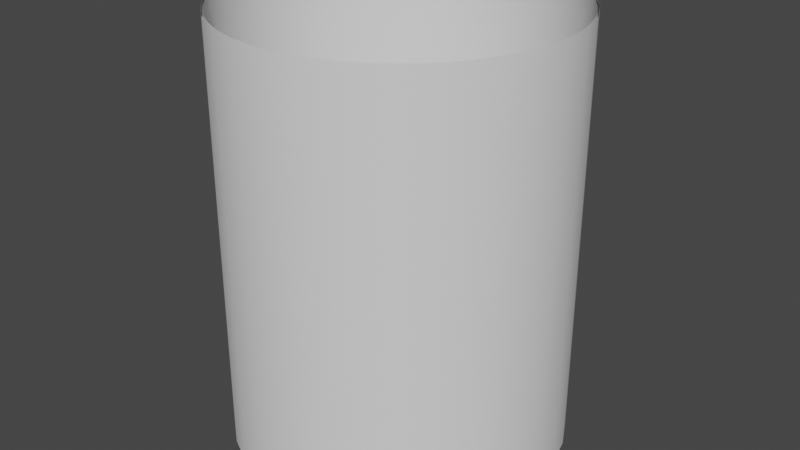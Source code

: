 # Source: CylinderTunnel.blend  (saved by Blender 3.1.7; exported with 4.5.12 LTS)
import bpy
from mathutils import Matrix  # noqa: F401  (used for matrix-valued properties, if any)

bpy.ops.wm.read_factory_settings(use_empty=True)
scene = bpy.context.scene
scene.name = 'Scene'

# ---- collections
col_collection = bpy.data.collections.new('Collection'); scene.collection.children.link(col_collection)

# ---- world
world_world = bpy.data.worlds.new('World'); scene.world = world_world
world_world.use_nodes = True; world_world.node_tree.nodes.clear()
_N = world_world.node_tree.nodes; _L = world_world.node_tree.links
n0 = _N.new('ShaderNodeOutputWorld'); n0.name = 'World Output'; n0.location = (300, 300)
n1 = _N.new('ShaderNodeBackground'); n1.name = 'Background'; n1.location = (10, 300)
n1.inputs[0].default_value = (0.05088, 0.05088, 0.05088, 1.0)
_L.new(n1.outputs[0], n0.inputs[0])
n0.is_active_output = True
world_world.color = (0.05088, 0.05088, 0.05088)
world_world.use_sun_shadow = False
world_world.sun_shadow_jitter_overblur = 0.0

# ---- meshes
me_cylinder = bpy.data.meshes.new('Cylinder')
me_cylinder.from_pydata([(8.615e-09, 0.7754, -1.001), (8.615e-09, 0.7754, 1.001), (0.1513, 0.7605, -1.001), (0.1513, 0.7605, 1.001), (0.2967, 0.7164, -1.001), (0.2967, 0.7164, 1.001), (0.4308, 0.6448, -1.001), (0.4308, 0.6448, 1.001), (0.5483, 0.5483, -1.001), (0.5483, 0.5483, 1.001), (0.6448, 0.4308, -1.001), (0.6448, 0.4308, 1.001), (0.7164, 0.2967, -1.001), (0.7164, 0.2967, 1.001), (0.7605, 0.1513, -1.001), (0.7605, 0.1513, 1.001), (0.7754, -1.7e-08, -1.001), (0.7754, -1.7e-08, 1.001), (0.7605, -0.1513, -1.001), (0.7605, -0.1513, 1.001), (0.7164, -0.2967, -1.001), (0.7164, -0.2967, 1.001), (0.6448, -0.4308, -1.001), (0.6448, -0.4308, 1.001), (0.5483, -0.5483, -1.001), (0.5483, -0.5483, 1.001), (0.4308, -0.6448, -1.001), (0.4308, -0.6448, 1.001), (0.2967, -0.7164, -1.001), (0.2967, -0.7164, 1.001), (0.1513, -0.7605, -1.001), (0.1513, -0.7605, 1.001), (-4.168e-08, -0.7754, -1.001), (-4.168e-08, -0.7754, 1.001), (-0.1513, -0.7605, -1.001), (-0.1513, -0.7605, 1.001), (-0.2967, -0.7164, -1.001), (-0.2967, -0.7164, 1.001), (-0.4308, -0.6448, -1.001), (-0.4308, -0.6448, 1.001), (-0.5483, -0.5483, -1.001), (-0.5483, -0.5483, 1.001), (-0.6448, -0.4308, -1.001), (-0.6448, -0.4308, 1.001), (-0.7164, -0.2967, -1.001), (-0.7164, -0.2967, 1.001), (-0.7605, -0.1513, -1.001), (-0.7605, -0.1513, 1.001), (-0.7754, 9.546e-09, -1.001), (-0.7754, 9.546e-09, 1.001), (-0.7605, 0.1513, -1.001), (-0.7605, 0.1513, 1.001), (-0.7164, 0.2967, -1.001), (-0.7164, 0.2967, 1.001), (-0.6448, 0.4308, -1.001), (-0.6448, 0.4308, 1.001), (-0.5483, 0.5483, -1.001), (-0.5483, 0.5483, 1.001), (-0.4308, 0.6448, -1.001), (-0.4308, 0.6448, 1.001), (-0.2967, 0.7164, -1.001), (-0.2967, 0.7164, 1.001), (-0.1513, 0.7605, -1.001), (-0.1513, 0.7605, 1.001), (0.07601, 0.7717, 1.001), (0.2251, 0.7421, 1.001), (0.3655, 0.6839, 1.001), (0.4919, 0.5994, 1.001), (0.5994, 0.4919, 1.001), (0.6839, 0.3655, 1.001), (0.7421, 0.2251, 1.001), (0.7717, 0.07601, 1.001), (0.7717, -0.07601, 1.001), (0.7421, -0.2251, 1.001), (0.6839, -0.3655, 1.001), (0.5994, -0.4919, 1.001), (0.4919, -0.5994, 1.001), (0.3655, -0.6839, 1.001), (0.2251, -0.7421, 1.001), (0.07601, -0.7717, 1.001), (-0.07601, -0.7717, 1.001), (-0.2251, -0.7421, 1.001), (-0.3655, -0.6839, 1.001), (-0.4919, -0.5994, 1.001), (-0.5994, -0.4919, 1.001), (-0.6839, -0.3655, 1.001), (-0.7421, -0.2251, 1.001), (-0.7717, -0.07601, 1.001), (-0.7717, 0.07601, 1.001), (-0.7421, 0.2251, 1.001), (-0.6839, 0.3655, 1.001), (-0.5994, 0.4919, 1.001), (-0.4919, 0.5994, 1.001), (-0.3655, 0.6839, 1.001), (-0.2251, 0.7421, 1.001), (-0.07601, 0.7717, 1.001), (0.07601, 0.7717, -1.001), (0.2251, 0.7421, -1.001), (0.3655, 0.6839, -1.001), (0.4919, 0.5994, -1.001), (0.5994, 0.4919, -1.001), (0.6839, 0.3655, -1.001), (0.7421, 0.2251, -1.001), (0.7717, 0.07601, -1.001), (0.7717, -0.07601, -1.001), (0.7421, -0.2251, -1.001), (0.6839, -0.3655, -1.001), (0.5994, -0.4919, -1.001), (0.4919, -0.5994, -1.001), (0.3655, -0.6839, -1.001), (0.2251, -0.7421, -1.001), (0.07601, -0.7717, -1.001), (-0.07601, -0.7717, -1.001), (-0.2251, -0.7421, -1.001), (-0.3655, -0.6839, -1.001), (-0.4919, -0.5994, -1.001), (-0.5994, -0.4919, -1.001), (-0.6839, -0.3655, -1.001), (-0.7421, -0.2251, -1.001), (-0.7717, -0.07601, -1.001), (-0.7717, 0.07601, -1.001), (-0.7421, 0.2251, -1.001), (-0.6839, 0.3655, -1.001), (-0.5994, 0.4919, -1.001), (-0.4919, 0.5994, -1.001), (-0.3655, 0.6839, -1.001), (-0.2251, 0.7421, -1.001), (-0.07601, 0.7717, -1.001), (0.1513, 0.7605, 0.0), (0.2967, 0.7164, 5.588e-09), (0.4308, 0.6448, 5.588e-09), (0.5483, 0.5483, 5.588e-09), (0.6448, 0.4308, 5.588e-09), (0.7164, 0.2967, 5.588e-09), (0.7605, 0.1513, 5.588e-09), (0.7754, -1.572e-08, 5.588e-09), (0.7605, -0.1513, 5.588e-09), (0.7164, -0.2967, 5.588e-09), (0.6448, -0.4308, 5.588e-09), (0.5483, -0.5483, 5.588e-09), (0.4308, -0.6448, 5.588e-09), (0.2967, -0.7164, 5.588e-09), (0.1513, -0.7605, 5.588e-09), (-4.179e-08, -0.7754, 5.588e-09), (-0.1513, -0.7605, 5.588e-09), (-0.2967, -0.7164, 5.588e-09), (-0.4308, -0.6448, 5.588e-09), (-0.5483, -0.5483, 5.588e-09), (-0.6448, -0.4308, 5.588e-09), (-0.7164, -0.2967, 5.588e-09), (-0.7605, -0.1513, 5.588e-09), (-0.7754, 8.964e-09, 5.588e-09), (-0.7605, 0.1513, 5.588e-09), (-0.7164, 0.2967, 5.588e-09), (-0.6448, 0.4308, 5.588e-09), (-0.5483, 0.5483, 5.588e-09), (-0.4308, 0.6448, 5.588e-09), (-0.2967, 0.7164, 5.588e-09), (-0.1513, 0.7605, 5.588e-09), (8.964e-09, 0.7754, 5.588e-09), (0.2251, 0.7421, 7.451e-09), (0.3655, 0.6839, 7.451e-09), (0.4919, 0.5994, 7.451e-09), (0.5994, 0.4919, 7.451e-09), (0.6839, 0.3655, 7.451e-09), (0.7421, 0.2251, 7.451e-09), (0.7717, 0.07601, 7.451e-09), (0.7717, -0.07601, 7.451e-09), (0.7421, -0.2251, 7.451e-09), (0.6839, -0.3655, 7.451e-09), (0.5994, -0.4919, 7.451e-09), (0.4919, -0.5994, 7.451e-09), (0.3655, -0.6839, 7.451e-09), (0.2251, -0.7421, 7.451e-09), (0.07601, -0.7717, 7.451e-09), (-0.07601, -0.7717, 7.451e-09), (-0.2251, -0.7421, 7.451e-09), (-0.3655, -0.6839, 7.451e-09), (-0.4919, -0.5994, 7.451e-09), (-0.5994, -0.4919, 7.451e-09), (-0.6839, -0.3655, 7.451e-09), (-0.7421, -0.2251, 7.451e-09), (-0.7717, -0.07601, 7.451e-09), (-0.7717, 0.07601, 7.451e-09), (-0.7421, 0.2251, 7.451e-09), (-0.6839, 0.3655, 7.451e-09), (-0.5994, 0.4919, 7.451e-09), (-0.4919, 0.5994, 7.451e-09), (-0.3655, 0.6839, 7.451e-09), (-0.2251, 0.7421, 7.451e-09), (-0.07601, 0.7717, 7.451e-09), (0.07601, 0.7717, 0.0)], [], [(2, 97, 160, 128), (97, 4, 129, 160), (160, 129, 5, 65), (128, 160, 65, 3), (4, 98, 161, 129), (98, 6, 130, 161), (161, 130, 7, 66), (129, 161, 66, 5), (6, 99, 162, 130), (99, 8, 131, 162), (162, 131, 9, 67), (130, 162, 67, 7), (8, 100, 163, 131), (100, 10, 132, 163), (163, 132, 11, 68), (131, 163, 68, 9), (10, 101, 164, 132), (101, 12, 133, 164), (164, 133, 13, 69), (132, 164, 69, 11), (12, 102, 165, 133), (102, 14, 134, 165), (165, 134, 15, 70), (133, 165, 70, 13), (14, 103, 166, 134), (103, 16, 135, 166), (166, 135, 17, 71), (134, 166, 71, 15), (16, 104, 167, 135), (104, 18, 136, 167), (167, 136, 19, 72), (135, 167, 72, 17), (18, 105, 168, 136), (105, 20, 137, 168), (168, 137, 21, 73), (136, 168, 73, 19), (20, 106, 169, 137), (106, 22, 138, 169), (169, 138, 23, 74), (137, 169, 74, 21), (22, 107, 170, 138), (107, 24, 139, 170), (170, 139, 25, 75), (138, 170, 75, 23), (24, 108, 171, 139), (108, 26, 140, 171), (171, 140, 27, 76), (139, 171, 76, 25), (26, 109, 172, 140), (109, 28, 141, 172), (172, 141, 29, 77), (140, 172, 77, 27), (28, 110, 173, 141), (110, 30, 142, 173), (173, 142, 31, 78), (141, 173, 78, 29), (30, 111, 174, 142), (111, 32, 143, 174), (174, 143, 33, 79), (142, 174, 79, 31), (32, 112, 175, 143), (112, 34, 144, 175), (175, 144, 35, 80), (143, 175, 80, 33), (34, 113, 176, 144), (113, 36, 145, 176), (176, 145, 37, 81), (144, 176, 81, 35), (36, 114, 177, 145), (114, 38, 146, 177), (177, 146, 39, 82), (145, 177, 82, 37), (38, 115, 178, 146), (115, 40, 147, 178), (178, 147, 41, 83), (146, 178, 83, 39), (40, 116, 179, 147), (116, 42, 148, 179), (179, 148, 43, 84), (147, 179, 84, 41), (42, 117, 180, 148), (117, 44, 149, 180), (180, 149, 45, 85), (148, 180, 85, 43), (44, 118, 181, 149), (118, 46, 150, 181), (181, 150, 47, 86), (149, 181, 86, 45), (46, 119, 182, 150), (119, 48, 151, 182), (182, 151, 49, 87), (150, 182, 87, 47), (48, 120, 183, 151), (120, 50, 152, 183), (183, 152, 51, 88), (151, 183, 88, 49), (50, 121, 184, 152), (121, 52, 153, 184), (184, 153, 53, 89), (152, 184, 89, 51), (52, 122, 185, 153), (122, 54, 154, 185), (185, 154, 55, 90), (153, 185, 90, 53), (54, 123, 186, 154), (123, 56, 155, 186), (186, 155, 57, 91), (154, 186, 91, 55), (56, 124, 187, 155), (124, 58, 156, 187), (187, 156, 59, 92), (155, 187, 92, 57), (58, 125, 188, 156), (125, 60, 157, 188), (188, 157, 61, 93), (156, 188, 93, 59), (60, 126, 189, 157), (126, 62, 158, 189), (189, 158, 63, 94), (157, 189, 94, 61), (62, 127, 190, 158), (127, 0, 159, 190), (190, 159, 1, 95), (158, 190, 95, 63), (0, 96, 191, 159), (96, 2, 128, 191), (191, 128, 3, 64), (159, 191, 64, 1)])
me_cylinder.polygons.foreach_set('use_smooth', [True] * 128)
_uv = me_cylinder.uv_layers.new(name='UVMap')
_uv.uv.foreach_set('vector', [1.004, 3.076e-05, 0.9884, 3.076e-05, 0.9884, 0.5, 1.004, 0.5, 0.9884, 3.076e-05, 0.9727, 3.076e-05, 0.9727, 0.5, 0.9884, 0.5, 0.9884, 0.5, 0.9727, 0.5, 0.9727, 1.0, 0.9884, 1.0, 1.004, 0.5, 0.9884, 0.5, 0.9884, 1.0, 1.004, 1.0, 0.9727, 3.076e-05, 0.957, 3.076e-05, 0.957, 0.5, 0.9727, 0.5, 0.957, 3.076e-05, 0.9413, 3.076e-05, 0.9413, 0.5, 0.957, 0.5, 0.957, 0.5, 0.9413, 0.5, 0.9413, 1.0, 0.957, 1.0, 0.9727, 0.5, 0.957, 0.5, 0.957, 1.0, 0.9727, 1.0, 0.9413, 3.076e-05, 0.9257, 3.076e-05, 0.9257, 0.5, 0.9413, 0.5, 0.9257, 3.076e-05, 0.91, 3.076e-05, 0.91, 0.5, 0.9257, 0.5, 0.9257, 0.5, 0.91, 0.5, 0.91, 1.0, 0.9257, 1.0, 0.9413, 0.5, 0.9257, 0.5, 0.9257, 1.0, 0.9413, 1.0, 0.91, 3.076e-05, 0.8943, 3.076e-05, 0.8943, 0.5, 0.91, 0.5, 0.8943, 3.076e-05, 0.8786, 3.076e-05, 0.8786, 0.5, 0.8943, 0.5, 0.8943, 0.5, 0.8786, 0.5, 0.8786, 1.0, 0.8943, 1.0, 0.91, 0.5, 0.8943, 0.5, 0.8943, 1.0, 0.91, 1.0, 0.8786, 3.076e-05, 0.8629, 3.076e-05, 0.8629, 0.5, 0.8786, 0.5, 0.8629, 3.076e-05, 0.8472, 3.076e-05, 0.8472, 0.5, 0.8629, 0.5, 0.8629, 0.5, 0.8472, 0.5, 0.8472, 1.0, 0.8629, 1.0, 0.8786, 0.5, 0.8629, 0.5, 0.8629, 1.0, 0.8786, 1.0, 0.8472, 3.076e-05, 0.8315, 3.076e-05, 0.8315, 0.5, 0.8472, 0.5, 0.8315, 3.076e-05, 0.8158, 3.076e-05, 0.8158, 0.5, 0.8315, 0.5, 0.8315, 0.5, 0.8158, 0.5, 0.8158, 1.0, 0.8315, 1.0, 0.8472, 0.5, 0.8315, 0.5, 0.8315, 1.0, 0.8472, 1.0, 0.8158, 3.076e-05, 0.8001, 3.076e-05, 0.8001, 0.5, 0.8158, 0.5, 0.8001, 3.076e-05, 0.7844, 3.076e-05, 0.7844, 0.5, 0.8001, 0.5, 0.8001, 0.5, 0.7844, 0.5, 0.7844, 1.0, 0.8001, 1.0, 0.8158, 0.5, 0.8001, 0.5, 0.8001, 1.0, 0.8158, 1.0, 0.7844, 3.076e-05, 0.7688, 3.076e-05, 0.7688, 0.5, 0.7844, 0.5, 0.7688, 3.076e-05, 0.7531, 3.076e-05, 0.7531, 0.5, 0.7688, 0.5, 0.7688, 0.5, 0.7531, 0.5, 0.7531, 1.0, 0.7688, 1.0, 0.7844, 0.5, 0.7688, 0.5, 0.7688, 1.0, 0.7844, 1.0, 0.7531, 3.076e-05, 0.7374, 3.076e-05, 0.7374, 0.5, 0.7531, 0.5, 0.7374, 3.076e-05, 0.7217, 3.076e-05, 0.7217, 0.5, 0.7374, 0.5, 0.7374, 0.5, 0.7217, 0.5, 0.7217, 1.0, 0.7374, 1.0, 0.7531, 0.5, 0.7374, 0.5, 0.7374, 1.0, 0.7531, 1.0, 0.7217, 3.076e-05, 0.706, 3.076e-05, 0.706, 0.5, 0.7217, 0.5, 0.706, 3.076e-05, 0.6903, 3.076e-05, 0.6903, 0.5, 0.706, 0.5, 0.706, 0.5, 0.6903, 0.5, 0.6903, 1.0, 0.706, 1.0, 0.7217, 0.5, 0.706, 0.5, 0.706, 1.0, 0.7217, 1.0, 0.6903, 3.076e-05, 0.6746, 3.076e-05, 0.6746, 0.5, 0.6903, 0.5, 0.6746, 3.076e-05, 0.6589, 3.076e-05, 0.6589, 0.5, 0.6746, 0.5, 0.6746, 0.5, 0.6589, 0.5, 0.6589, 1.0, 0.6746, 1.0, 0.6903, 0.5, 0.6746, 0.5, 0.6746, 1.0, 0.6903, 1.0, 0.6589, 3.076e-05, 0.6432, 3.076e-05, 0.6432, 0.5, 0.6589, 0.5, 0.6432, 3.076e-05, 0.6276, 3.076e-05, 0.6276, 0.5, 0.6432, 0.5, 0.6432, 0.5, 0.6276, 0.5, 0.6276, 1.0, 0.6432, 1.0, 0.6589, 0.5, 0.6432, 0.5, 0.6432, 1.0, 0.6589, 1.0, 0.6276, 3.076e-05, 0.6119, 3.076e-05, 0.6119, 0.5, 0.6276, 0.5, 0.6119, 3.076e-05, 0.5962, 3.076e-05, 0.5962, 0.5, 0.6119, 0.5, 0.6119, 0.5, 0.5962, 0.5, 0.5962, 1.0, 0.6119, 1.0, 0.6276, 0.5, 0.6119, 0.5, 0.6119, 1.0, 0.6276, 1.0, 0.5962, 3.076e-05, 0.5805, 3.076e-05, 0.5805, 0.5, 0.5962, 0.5, 0.5805, 3.076e-05, 0.5648, 3.076e-05, 0.5648, 0.5, 0.5805, 0.5, 0.5805, 0.5, 0.5648, 0.5, 0.5648, 1.0, 0.5805, 1.0, 0.5962, 0.5, 0.5805, 0.5, 0.5805, 1.0, 0.5962, 1.0, 0.5648, 3.076e-05, 0.5491, 3.076e-05, 0.5491, 0.5, 0.5648, 0.5, 0.5491, 3.076e-05, 0.5334, 3.076e-05, 0.5334, 0.5, 0.5491, 0.5, 0.5491, 0.5, 0.5334, 0.5, 0.5334, 1.0, 0.5491, 1.0, 0.5648, 0.5, 0.5491, 0.5, 0.5491, 1.0, 0.5648, 1.0, 0.5334, 3.076e-05, 0.5177, 3.076e-05, 0.5177, 0.5, 0.5334, 0.5, 0.5177, 3.076e-05, 0.502, 3.076e-05, 0.502, 0.5, 0.5177, 0.5, 0.5177, 0.5, 0.502, 0.5, 0.502, 1.0, 0.5177, 1.0, 0.5334, 0.5, 0.5177, 0.5, 0.5177, 1.0, 0.5334, 1.0, 0.502, 3.076e-05, 0.4864, 3.076e-05, 0.4864, 0.5, 0.502, 0.5, 0.4864, 3.076e-05, 0.4707, 3.076e-05, 0.4707, 0.5, 0.4864, 0.5, 0.4864, 0.5, 0.4707, 0.5, 0.4707, 1.0, 0.4864, 1.0, 0.502, 0.5, 0.4864, 0.5, 0.4864, 1.0, 0.502, 1.0, 0.4707, 3.076e-05, 0.455, 3.076e-05, 0.455, 0.5, 0.4707, 0.5, 0.455, 3.076e-05, 0.4393, 3.076e-05, 0.4393, 0.5, 0.455, 0.5, 0.455, 0.5, 0.4393, 0.5, 0.4393, 1.0, 0.455, 1.0, 0.4707, 0.5, 0.455, 0.5, 0.455, 1.0, 0.4707, 1.0, 0.4393, 3.076e-05, 0.4236, 3.076e-05, 0.4236, 0.5, 0.4393, 0.5, 0.4236, 3.076e-05, 0.4079, 3.076e-05, 0.4079, 0.5, 0.4236, 0.5, 0.4236, 0.5, 0.4079, 0.5, 0.4079, 1.0, 0.4236, 1.0, 0.4393, 0.5, 0.4236, 0.5, 0.4236, 1.0, 0.4393, 1.0, 0.4079, 3.076e-05, 0.3922, 3.076e-05, 0.3922, 0.5, 0.4079, 0.5, 0.3922, 3.076e-05, 0.3765, 3.076e-05, 0.3765, 0.5, 0.3922, 0.5, 0.3922, 0.5, 0.3765, 0.5, 0.3765, 1.0, 0.3922, 1.0, 0.4079, 0.5, 0.3922, 0.5, 0.3922, 1.0, 0.4079, 1.0, 0.3765, 3.076e-05, 0.3608, 3.076e-05, 0.3608, 0.5, 0.3765, 0.5, 0.3608, 3.076e-05, 0.3451, 3.076e-05, 0.3451, 0.5, 0.3608, 0.5, 0.3608, 0.5, 0.3451, 0.5, 0.3451, 1.0, 0.3608, 1.0, 0.3765, 0.5, 0.3608, 0.5, 0.3608, 1.0, 0.3765, 1.0, 0.3451, 3.076e-05, 0.3295, 3.076e-05, 0.3295, 0.5, 0.3451, 0.5, 0.3295, 3.076e-05, 0.3138, 3.076e-05, 0.3138, 0.5, 0.3295, 0.5, 0.3295, 0.5, 0.3138, 0.5, 0.3138, 1.0, 0.3295, 1.0, 0.3451, 0.5, 0.3295, 0.5, 0.3295, 1.0, 0.3451, 1.0, 0.3138, 3.076e-05, 0.2981, 3.076e-05, 0.2981, 0.5, 0.3138, 0.5, 0.2981, 3.076e-05, 0.2824, 3.076e-05, 0.2824, 0.5, 0.2981, 0.5, 0.2981, 0.5, 0.2824, 0.5, 0.2824, 1.0, 0.2981, 1.0, 0.3138, 0.5, 0.2981, 0.5, 0.2981, 1.0, 0.3138, 1.0, 0.2824, 3.076e-05, 0.2667, 3.076e-05, 0.2667, 0.5, 0.2824, 0.5, 0.2667, 3.076e-05, 0.251, 3.076e-05, 0.251, 0.5, 0.2667, 0.5, 0.2667, 0.5, 0.251, 0.5, 0.251, 1.0, 0.2667, 1.0, 0.2824, 0.5, 0.2667, 0.5, 0.2667, 1.0, 0.2824, 1.0, 0.251, 3.076e-05, 0.2353, 3.076e-05, 0.2353, 0.5, 0.251, 0.5, 0.2353, 3.076e-05, 0.2196, 3.076e-05, 0.2196, 0.5, 0.2353, 0.5, 0.2353, 0.5, 0.2196, 0.5, 0.2196, 1.0, 0.2353, 1.0, 0.251, 0.5, 0.2353, 0.5, 0.2353, 1.0, 0.251, 1.0, 0.2196, 3.076e-05, 0.2039, 3.076e-05, 0.2039, 0.5, 0.2196, 0.5, 0.2039, 3.076e-05, 0.1883, 3.076e-05, 0.1883, 0.5, 0.2039, 0.5, 0.2039, 0.5, 0.1883, 0.5, 0.1883, 1.0, 0.2039, 1.0, 0.2196, 0.5, 0.2039, 0.5, 0.2039, 1.0, 0.2196, 1.0, 0.1883, 3.076e-05, 0.1726, 3.076e-05, 0.1726, 0.5, 0.1883, 0.5, 0.1726, 3.076e-05, 0.1569, 3.076e-05, 0.1569, 0.5, 0.1726, 0.5, 0.1726, 0.5, 0.1569, 0.5, 0.1569, 1.0, 0.1726, 1.0, 0.1883, 0.5, 0.1726, 0.5, 0.1726, 1.0, 0.1883, 1.0, 0.1569, 3.076e-05, 0.1412, 3.076e-05, 0.1412, 0.5, 0.1569, 0.5, 0.1412, 3.076e-05, 0.1255, 3.076e-05, 0.1255, 0.5, 0.1412, 0.5, 0.1412, 0.5, 0.1255, 0.5, 0.1255, 1.0, 0.1412, 1.0, 0.1569, 0.5, 0.1412, 0.5, 0.1412, 1.0, 0.1569, 1.0, 0.1255, 3.076e-05, 0.1098, 3.076e-05, 0.1098, 0.5, 0.1255, 0.5, 0.1098, 3.076e-05, 0.09411, 3.076e-05, 0.09411, 0.5, 0.1098, 0.5, 0.1098, 0.5, 0.09411, 0.5, 0.09411, 1.0, 0.1098, 1.0, 0.1255, 0.5, 0.1098, 0.5, 0.1098, 1.0, 0.1255, 1.0, 0.09411, 3.076e-05, 0.07843, 3.076e-05, 0.07843, 0.5, 0.09411, 0.5, 0.07843, 3.076e-05, 0.06274, 3.076e-05, 0.06274, 0.5, 0.07843, 0.5, 0.07843, 0.5, 0.06274, 0.5, 0.06274, 1.0, 0.07843, 1.0, 0.09411, 0.5, 0.07843, 0.5, 0.07843, 1.0, 0.09411, 1.0, 0.06274, 3.076e-05, 0.04705, 3.076e-05, 0.04705, 0.5, 0.06274, 0.5, 0.04705, 3.076e-05, 0.03136, 3.076e-05, 0.03136, 0.5, 0.04705, 0.5, 0.04705, 0.5, 0.03136, 0.5, 0.03136, 1.0, 0.04705, 1.0, 0.06274, 0.5, 0.04705, 0.5, 0.04705, 1.0, 0.06274, 1.0, 0.03136, 3.076e-05, 0.01567, 3.076e-05, 0.01567, 0.5, 0.03136, 0.5, 0.01567, 3.076e-05, -2.17e-05, 3.076e-05, -2.17e-05, 0.5, 0.01567, 0.5, 0.01567, 0.5, -2.17e-05, 0.5, -2.17e-05, 1.0, 0.01567, 1.0, 0.03136, 0.5, 0.01567, 0.5, 0.01567, 1.0, 0.03136, 1.0])
me_cylinder.use_remesh_fix_poles = True
me_cylinder.use_remesh_preserve_attributes = False
me_cylinder.update()
me_cylinder_001 = bpy.data.meshes.new('Cylinder.001')
me_cylinder_001.from_pydata([(-6.205e-09, 0.7845, -1.006), (0.1531, 0.7694, -1.006), (-0.1531, 0.7694, -1.006), (-6.205e-09, 0.7845, 1.006), (0.1531, 0.7694, 1.006), (-0.1531, 0.7694, 1.006), (-0.3002, 0.7248, 1.006), (-0.4359, 0.6523, 1.006), (-0.3002, 0.7248, -1.006), (-0.4359, 0.6523, -1.006), (-0.5547, 0.5547, -1.006), (-0.6523, 0.4359, -1.006), (-0.5547, 0.5547, 1.006), (-0.6523, 0.4359, 1.006), (-0.7248, 0.3002, 1.006), (-0.7694, 0.1531, 1.006), (-0.7248, 0.3002, -1.006), (-0.7694, 0.1531, -1.006), (-0.7845, 7.855e-09, -1.006), (-0.7694, -0.1531, -1.006), (-0.7845, 7.855e-09, 1.006), (-0.7694, -0.1531, 1.006), (-0.7248, -0.3002, 1.006), (-0.6523, -0.4359, 1.006), (-0.7248, -0.3002, -1.006), (-0.6523, -0.4359, -1.006), (-0.5547, -0.5547, -1.006), (-0.4359, -0.6523, -1.006), (-0.5547, -0.5547, 1.006), (-0.4359, -0.6523, 1.006), (-0.3002, -0.7248, 1.006), (-0.1531, -0.7694, 1.006), (-0.3002, -0.7248, -1.006), (-0.1531, -0.7694, -1.006), (-7.479e-08, -0.7845, -1.006), (0.1531, -0.7694, -1.006), (-7.479e-08, -0.7845, 1.006), (0.1531, -0.7694, 1.006), (0.3002, -0.7248, 1.006), (0.4359, -0.6523, 1.006), (0.3002, -0.7248, -1.006), (0.4359, -0.6523, -1.006), (0.5547, -0.5547, -1.006), (0.6523, -0.4359, -1.006), (0.5547, -0.5547, 1.006), (0.6523, -0.4359, 1.006), (0.7248, -0.3002, 1.006), (0.7694, -0.1531, 1.006), (0.7248, -0.3002, -1.006), (0.7694, -0.1531, -1.006), (0.7845, -3.579e-08, -1.006), (0.7694, 0.1531, -1.006), (0.7845, -3.579e-08, 1.006), (0.7694, 0.1531, 1.006), (0.7248, 0.3002, 1.006), (0.6523, 0.4359, 1.006), (0.7248, 0.3002, -1.006), (0.6523, 0.4359, -1.006), (0.5547, 0.5547, -1.006), (0.4359, 0.6523, -1.006), (0.5547, 0.5547, 1.006), (0.4359, 0.6523, 1.006), (0.3002, 0.7248, 1.006), (0.3002, 0.7248, -1.006)], [], [(0, 1, 4, 3), (2, 0, 3, 5), (8, 2, 5, 6), (9, 8, 6, 7), (10, 9, 7, 12), (11, 10, 12, 13), (16, 11, 13, 14), (17, 16, 14, 15), (18, 17, 15, 20), (19, 18, 20, 21), (24, 19, 21, 22), (25, 24, 22, 23), (26, 25, 23, 28), (27, 26, 28, 29), (32, 27, 29, 30), (33, 32, 30, 31), (34, 33, 31, 36), (35, 34, 36, 37), (40, 35, 37, 38), (41, 40, 38, 39), (42, 41, 39, 44), (43, 42, 44, 45), (48, 43, 45, 46), (49, 48, 46, 47), (50, 49, 47, 52), (51, 50, 52, 53), (56, 51, 53, 54), (57, 56, 54, 55), (58, 57, 55, 60), (59, 58, 60, 61), (63, 59, 61, 62), (1, 63, 62, 4)])
me_cylinder_001.polygons.foreach_set('use_smooth', [True] * 32)
_uv = me_cylinder_001.uv_layers.new(name='UVMap')
_uv.uv.foreach_set('vector', [0.03136, 3.076e-05, -2.17e-05, 3.076e-05, -2.17e-05, 1.0, 0.03136, 1.0, 0.06274, 3.076e-05, 0.03136, 3.076e-05, 0.03136, 1.0, 0.06274, 1.0, 0.09411, 3.076e-05, 0.06274, 3.076e-05, 0.06274, 1.0, 0.09411, 1.0, 0.1255, 3.076e-05, 0.09411, 3.076e-05, 0.09411, 1.0, 0.1255, 1.0, 0.1569, 3.076e-05, 0.1255, 3.076e-05, 0.1255, 1.0, 0.1569, 1.0, 0.1883, 3.076e-05, 0.1569, 3.076e-05, 0.1569, 1.0, 0.1883, 1.0, 0.2196, 3.076e-05, 0.1883, 3.076e-05, 0.1883, 1.0, 0.2196, 1.0, 0.251, 3.076e-05, 0.2196, 3.076e-05, 0.2196, 1.0, 0.251, 1.0, 0.2824, 3.076e-05, 0.251, 3.076e-05, 0.251, 1.0, 0.2824, 1.0, 0.3138, 3.076e-05, 0.2824, 3.076e-05, 0.2824, 1.0, 0.3138, 1.0, 0.3451, 3.076e-05, 0.3138, 3.076e-05, 0.3138, 1.0, 0.3451, 1.0, 0.3765, 3.076e-05, 0.3451, 3.076e-05, 0.3451, 1.0, 0.3765, 1.0, 0.4079, 3.076e-05, 0.3765, 3.076e-05, 0.3765, 1.0, 0.4079, 1.0, 0.4393, 3.076e-05, 0.4079, 3.076e-05, 0.4079, 1.0, 0.4393, 1.0, 0.4707, 3.076e-05, 0.4393, 3.076e-05, 0.4393, 1.0, 0.4707, 1.0, 0.502, 3.076e-05, 0.4707, 3.076e-05, 0.4707, 1.0, 0.502, 1.0, 0.5334, 3.076e-05, 0.502, 3.076e-05, 0.502, 1.0, 0.5334, 1.0, 0.5648, 3.076e-05, 0.5334, 3.076e-05, 0.5334, 1.0, 0.5648, 1.0, 0.5962, 3.076e-05, 0.5648, 3.076e-05, 0.5648, 1.0, 0.5962, 1.0, 0.6276, 3.076e-05, 0.5962, 3.076e-05, 0.5962, 1.0, 0.6276, 1.0, 0.6589, 3.076e-05, 0.6276, 3.076e-05, 0.6276, 1.0, 0.6589, 1.0, 0.6903, 3.076e-05, 0.6589, 3.076e-05, 0.6589, 1.0, 0.6903, 1.0, 0.7217, 3.076e-05, 0.6903, 3.076e-05, 0.6903, 1.0, 0.7217, 1.0, 0.7531, 3.076e-05, 0.7217, 3.076e-05, 0.7217, 1.0, 0.7531, 1.0, 0.7844, 3.076e-05, 0.7531, 3.076e-05, 0.7531, 1.0, 0.7844, 1.0, 0.8158, 3.076e-05, 0.7844, 3.076e-05, 0.7844, 1.0, 0.8158, 1.0, 0.8472, 3.076e-05, 0.8158, 3.076e-05, 0.8158, 1.0, 0.8472, 1.0, 0.8786, 3.076e-05, 0.8472, 3.076e-05, 0.8472, 1.0, 0.8786, 1.0, 0.91, 3.076e-05, 0.8786, 3.076e-05, 0.8786, 1.0, 0.91, 1.0, 0.9413, 3.076e-05, 0.91, 3.076e-05, 0.91, 1.0, 0.9413, 1.0, 0.9727, 3.076e-05, 0.9413, 3.076e-05, 0.9413, 1.0, 0.9727, 1.0, 1.004, 3.076e-05, 0.9727, 3.076e-05, 0.9727, 1.0, 1.004, 1.0])
me_cylinder_001.use_remesh_fix_poles = True
me_cylinder_001.use_remesh_preserve_attributes = False
me_cylinder_001.update()

# ---- objects
ob_cylinder = bpy.data.objects.new('Cylinder', me_cylinder)
ob_cylinder_001 = bpy.data.objects.new('Cylinder.001', me_cylinder_001)

# ---- transforms, parenting, visibility, modifiers, constraints
ob_cylinder.location = (0.0, 0.0, 0.0)
ob_cylinder_001.location = (0.0, 0.0, 0.0)

# ---- collection membership
col_collection.objects.link(ob_cylinder)
col_collection.objects.link(ob_cylinder_001)

# ---- scene / render settings (as saved in the file)
scene.frame_start = 1; scene.frame_end = 250; scene.frame_set(0)
scene.render.engine = 'BLENDER_EEVEE_NEXT'
scene.cycles.sampling_pattern = 'TABULATED_SOBOL'
scene.cycles.use_light_tree = False
scene.view_settings.view_transform = 'Filmic'
bpy.context.view_layer.update()

# ---- added for rendering (the .blend has no active camera and no usable light): camera, sun
cam_auto = bpy.data.cameras.new('AutoCamera')
cam_auto.lens = 50.0
cam_auto.sensor_width = 36.0
cam_auto.clip_end = 1000.0
ob_auto_camera = bpy.data.objects.new('AutoCamera', cam_auto)
scene.collection.objects.link(ob_auto_camera)
ob_auto_camera.location = (2.77107, -3.32528, 2.21685)
ob_auto_camera.rotation_euler = (1.09748, -7.21219e-08, 0.694738)
scene.camera = ob_auto_camera
light_auto_sun = bpy.data.lights.new('AutoSun', 'SUN')
light_auto_sun.energy = 3.0
light_auto_sun.angle = 0.0523599
ob_auto_sun = bpy.data.objects.new('AutoSun', light_auto_sun)
scene.collection.objects.link(ob_auto_sun)
ob_auto_sun.rotation_euler = (0.872665, 0.174533, 0.523599)
bpy.context.view_layer.update()
